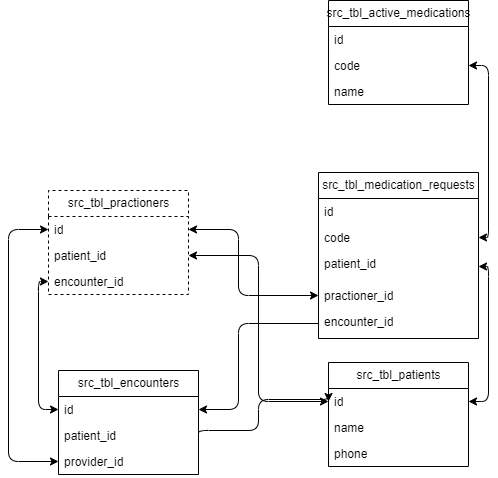

The diagram above was exported from draw.io. Its source (the exported page's mxGraphModel, read from the mxfile embedded in the PNG):
<mxGraphModel dx="764" dy="304" grid="1" gridSize="10" guides="1" tooltips="1" connect="1" arrows="1" fold="1" page="1" pageScale="1" pageWidth="850" pageHeight="1100" math="0" shadow="0">
  <root>
    <mxCell id="0" />
    <mxCell id="1" parent="0" />
    <mxCell id="2" value="src_tbl_patients" style="swimlane;fontStyle=0;childLayout=stackLayout;horizontal=1;startSize=26;fillColor=none;horizontalStack=0;resizeParent=1;resizeParentMax=0;resizeLast=0;collapsible=1;marginBottom=0;html=1;" parent="1" vertex="1">
      <mxGeometry x="400" y="432" width="140" height="104" as="geometry" />
    </mxCell>
    <mxCell id="3" value="id" style="text;strokeColor=none;fillColor=none;align=left;verticalAlign=top;spacingLeft=4;spacingRight=4;overflow=hidden;rotatable=0;points=[[0,0.5],[1,0.5]];portConstraint=eastwest;whiteSpace=wrap;html=1;" parent="2" vertex="1">
      <mxGeometry y="26" width="140" height="26" as="geometry" />
    </mxCell>
    <mxCell id="4" value="name" style="text;strokeColor=none;fillColor=none;align=left;verticalAlign=top;spacingLeft=4;spacingRight=4;overflow=hidden;rotatable=0;points=[[0,0.5],[1,0.5]];portConstraint=eastwest;whiteSpace=wrap;html=1;" parent="2" vertex="1">
      <mxGeometry y="52" width="140" height="26" as="geometry" />
    </mxCell>
    <mxCell id="5" value="phone" style="text;strokeColor=none;fillColor=none;align=left;verticalAlign=top;spacingLeft=4;spacingRight=4;overflow=hidden;rotatable=0;points=[[0,0.5],[1,0.5]];portConstraint=eastwest;whiteSpace=wrap;html=1;" parent="2" vertex="1">
      <mxGeometry y="78" width="140" height="26" as="geometry" />
    </mxCell>
    <mxCell id="6" value="src_tbl_encounters" style="swimlane;fontStyle=0;childLayout=stackLayout;horizontal=1;startSize=26;fillColor=none;horizontalStack=0;resizeParent=1;resizeParentMax=0;resizeLast=0;collapsible=1;marginBottom=0;html=1;" parent="1" vertex="1">
      <mxGeometry x="130" y="440" width="140" height="104" as="geometry" />
    </mxCell>
    <mxCell id="7" value="id" style="text;strokeColor=none;fillColor=none;align=left;verticalAlign=top;spacingLeft=4;spacingRight=4;overflow=hidden;rotatable=0;points=[[0,0.5],[1,0.5]];portConstraint=eastwest;whiteSpace=wrap;html=1;" parent="6" vertex="1">
      <mxGeometry y="26" width="140" height="26" as="geometry" />
    </mxCell>
    <mxCell id="8" value="patient_id" style="text;strokeColor=none;fillColor=none;align=left;verticalAlign=top;spacingLeft=4;spacingRight=4;overflow=hidden;rotatable=0;points=[[0,0.5],[1,0.5]];portConstraint=eastwest;whiteSpace=wrap;html=1;" parent="6" vertex="1">
      <mxGeometry y="52" width="140" height="26" as="geometry" />
    </mxCell>
    <mxCell id="9" value="provider_id" style="text;strokeColor=none;fillColor=none;align=left;verticalAlign=top;spacingLeft=4;spacingRight=4;overflow=hidden;rotatable=0;points=[[0,0.5],[1,0.5]];portConstraint=eastwest;whiteSpace=wrap;html=1;" parent="6" vertex="1">
      <mxGeometry y="78" width="140" height="26" as="geometry" />
    </mxCell>
    <mxCell id="10" value="src_tbl_medication_requests" style="swimlane;fontStyle=0;childLayout=stackLayout;horizontal=1;startSize=26;fillColor=none;horizontalStack=0;resizeParent=1;resizeParentMax=0;resizeLast=0;collapsible=1;marginBottom=0;html=1;" parent="1" vertex="1">
      <mxGeometry x="390" y="242" width="160" height="166" as="geometry" />
    </mxCell>
    <mxCell id="11" value="id" style="text;strokeColor=none;fillColor=none;align=left;verticalAlign=top;spacingLeft=4;spacingRight=4;overflow=hidden;rotatable=0;points=[[0,0.5],[1,0.5]];portConstraint=eastwest;whiteSpace=wrap;html=1;" parent="10" vertex="1">
      <mxGeometry y="26" width="160" height="26" as="geometry" />
    </mxCell>
    <mxCell id="12" value="code" style="text;strokeColor=none;fillColor=none;align=left;verticalAlign=top;spacingLeft=4;spacingRight=4;overflow=hidden;rotatable=0;points=[[0,0.5],[1,0.5]];portConstraint=eastwest;whiteSpace=wrap;html=1;" parent="10" vertex="1">
      <mxGeometry y="52" width="160" height="26" as="geometry" />
    </mxCell>
    <mxCell id="13" value="patient_id" style="text;strokeColor=none;fillColor=none;align=left;verticalAlign=top;spacingLeft=4;spacingRight=4;overflow=hidden;rotatable=0;points=[[0,0.5],[1,0.5]];portConstraint=eastwest;whiteSpace=wrap;html=1;" parent="10" vertex="1">
      <mxGeometry y="78" width="160" height="32" as="geometry" />
    </mxCell>
    <mxCell id="51" value="practioner_id" style="text;strokeColor=none;fillColor=none;align=left;verticalAlign=top;spacingLeft=4;spacingRight=4;overflow=hidden;rotatable=0;points=[[0,0.5],[1,0.5]];portConstraint=eastwest;whiteSpace=wrap;html=1;" vertex="1" parent="10">
      <mxGeometry y="110" width="160" height="26" as="geometry" />
    </mxCell>
    <mxCell id="43" value="encounter_id&lt;br&gt;" style="text;strokeColor=none;fillColor=none;align=left;verticalAlign=top;spacingLeft=4;spacingRight=4;overflow=hidden;rotatable=0;points=[[0,0.5],[1,0.5]];portConstraint=eastwest;whiteSpace=wrap;html=1;" parent="10" vertex="1">
      <mxGeometry y="136" width="160" height="30" as="geometry" />
    </mxCell>
    <mxCell id="14" value="src_tbl_active_medications" style="swimlane;fontStyle=0;childLayout=stackLayout;horizontal=1;startSize=26;fillColor=none;horizontalStack=0;resizeParent=1;resizeParentMax=0;resizeLast=0;collapsible=1;marginBottom=0;html=1;" parent="1" vertex="1">
      <mxGeometry x="400" y="70" width="140" height="104" as="geometry" />
    </mxCell>
    <mxCell id="15" value="id" style="text;strokeColor=none;fillColor=none;align=left;verticalAlign=top;spacingLeft=4;spacingRight=4;overflow=hidden;rotatable=0;points=[[0,0.5],[1,0.5]];portConstraint=eastwest;whiteSpace=wrap;html=1;" parent="14" vertex="1">
      <mxGeometry y="26" width="140" height="26" as="geometry" />
    </mxCell>
    <mxCell id="16" value="code" style="text;strokeColor=none;fillColor=none;align=left;verticalAlign=top;spacingLeft=4;spacingRight=4;overflow=hidden;rotatable=0;points=[[0,0.5],[1,0.5]];portConstraint=eastwest;whiteSpace=wrap;html=1;" parent="14" vertex="1">
      <mxGeometry y="52" width="140" height="26" as="geometry" />
    </mxCell>
    <mxCell id="17" value="name" style="text;strokeColor=none;fillColor=none;align=left;verticalAlign=top;spacingLeft=4;spacingRight=4;overflow=hidden;rotatable=0;points=[[0,0.5],[1,0.5]];portConstraint=eastwest;whiteSpace=wrap;html=1;" parent="14" vertex="1">
      <mxGeometry y="78" width="140" height="26" as="geometry" />
    </mxCell>
    <mxCell id="22" style="edgeStyle=orthogonalEdgeStyle;html=1;exitX=1;exitY=0.5;exitDx=0;exitDy=0;entryX=0;entryY=0.5;entryDx=0;entryDy=0;" parent="1" source="8" target="3" edge="1">
      <mxGeometry relative="1" as="geometry">
        <Array as="points">
          <mxPoint x="270" y="500" />
          <mxPoint x="330" y="500" />
          <mxPoint x="330" y="469" />
        </Array>
      </mxGeometry>
    </mxCell>
    <mxCell id="23" value="src_tbl_practioners" style="swimlane;fontStyle=0;childLayout=stackLayout;horizontal=1;startSize=26;fillColor=none;horizontalStack=0;resizeParent=1;resizeParentMax=0;resizeLast=0;collapsible=1;marginBottom=0;html=1;dashed=1;" parent="1" vertex="1">
      <mxGeometry x="120" y="260" width="140" height="104" as="geometry" />
    </mxCell>
    <mxCell id="24" value="id" style="text;strokeColor=none;fillColor=none;align=left;verticalAlign=top;spacingLeft=4;spacingRight=4;overflow=hidden;rotatable=0;points=[[0,0.5],[1,0.5]];portConstraint=eastwest;whiteSpace=wrap;html=1;" parent="23" vertex="1">
      <mxGeometry y="26" width="140" height="26" as="geometry" />
    </mxCell>
    <mxCell id="25" value="patient_id" style="text;strokeColor=none;fillColor=none;align=left;verticalAlign=top;spacingLeft=4;spacingRight=4;overflow=hidden;rotatable=0;points=[[0,0.5],[1,0.5]];portConstraint=eastwest;whiteSpace=wrap;html=1;" parent="23" vertex="1">
      <mxGeometry y="52" width="140" height="26" as="geometry" />
    </mxCell>
    <mxCell id="26" value="encounter_id" style="text;strokeColor=none;fillColor=none;align=left;verticalAlign=top;spacingLeft=4;spacingRight=4;overflow=hidden;rotatable=0;points=[[0,0.5],[1,0.5]];portConstraint=eastwest;whiteSpace=wrap;html=1;" parent="23" vertex="1">
      <mxGeometry y="78" width="140" height="26" as="geometry" />
    </mxCell>
    <mxCell id="27" style="edgeStyle=orthogonalEdgeStyle;html=1;exitX=0;exitY=0.5;exitDx=0;exitDy=0;entryX=0;entryY=0.5;entryDx=0;entryDy=0;startArrow=classic;startFill=1;" parent="1" source="26" target="7" edge="1">
      <mxGeometry relative="1" as="geometry" />
    </mxCell>
    <mxCell id="28" style="edgeStyle=orthogonalEdgeStyle;html=1;exitX=1;exitY=0.5;exitDx=0;exitDy=0;entryX=0;entryY=0.5;entryDx=0;entryDy=0;startArrow=classic;startFill=1;" parent="1" source="25" target="3" edge="1">
      <mxGeometry relative="1" as="geometry" />
    </mxCell>
    <mxCell id="41" style="edgeStyle=orthogonalEdgeStyle;html=1;exitX=0;exitY=0.5;exitDx=0;exitDy=0;entryX=0;entryY=0.5;entryDx=0;entryDy=0;startArrow=classic;startFill=1;" parent="1" source="9" target="24" edge="1">
      <mxGeometry relative="1" as="geometry">
        <Array as="points">
          <mxPoint x="80" y="531" />
          <mxPoint x="80" y="299" />
        </Array>
      </mxGeometry>
    </mxCell>
    <mxCell id="47" style="edgeStyle=orthogonalEdgeStyle;html=1;exitX=0;exitY=0.5;exitDx=0;exitDy=0;entryX=1;entryY=0.5;entryDx=0;entryDy=0;" parent="1" source="43" target="7" edge="1">
      <mxGeometry relative="1" as="geometry">
        <Array as="points">
          <mxPoint x="310" y="393" />
          <mxPoint x="310" y="479" />
        </Array>
      </mxGeometry>
    </mxCell>
    <mxCell id="48" style="edgeStyle=orthogonalEdgeStyle;html=1;exitX=1;exitY=0.5;exitDx=0;exitDy=0;entryX=1;entryY=0.5;entryDx=0;entryDy=0;startArrow=classic;startFill=1;" parent="1" source="13" target="3" edge="1">
      <mxGeometry relative="1" as="geometry" />
    </mxCell>
    <mxCell id="49" style="edgeStyle=orthogonalEdgeStyle;html=1;exitX=1;exitY=0.5;exitDx=0;exitDy=0;entryX=1;entryY=0.5;entryDx=0;entryDy=0;startArrow=classic;startFill=1;" parent="1" source="12" target="16" edge="1">
      <mxGeometry relative="1" as="geometry" />
    </mxCell>
    <mxCell id="52" style="edgeStyle=orthogonalEdgeStyle;html=1;exitX=0;exitY=0.5;exitDx=0;exitDy=0;entryX=1;entryY=0.5;entryDx=0;entryDy=0;startArrow=classic;startFill=1;" edge="1" parent="1" source="51" target="24">
      <mxGeometry relative="1" as="geometry">
        <Array as="points">
          <mxPoint x="310" y="365" />
          <mxPoint x="310" y="299" />
        </Array>
      </mxGeometry>
    </mxCell>
  </root>
</mxGraphModel>